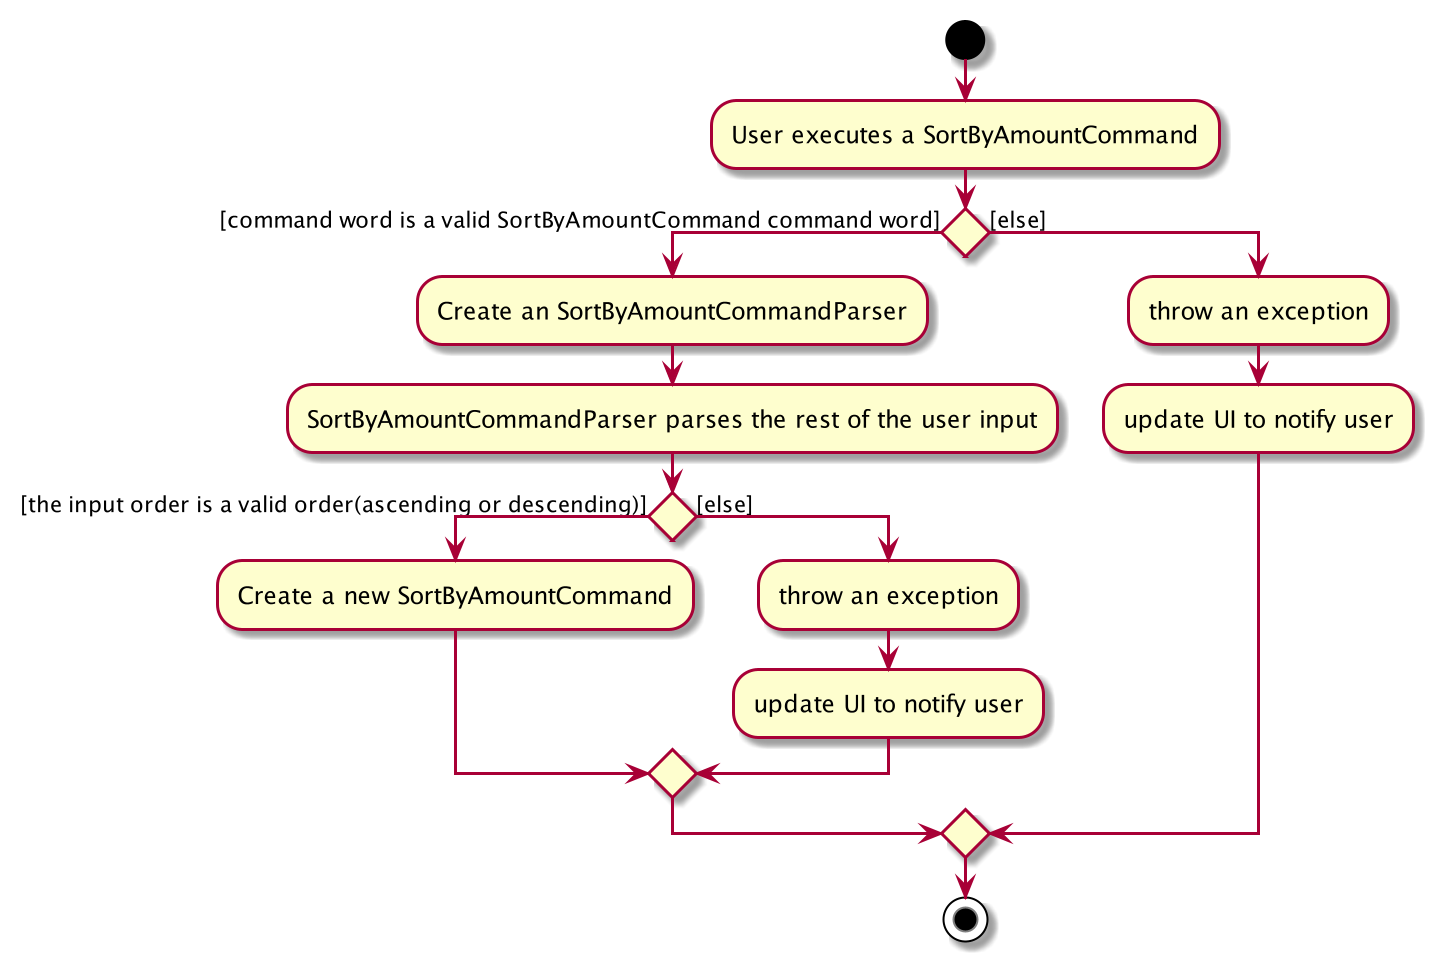

The diagram above was rendered by PlantUML. Its source (embedded in the PNG):
@startuml
start
:User executes a SortByAmountCommand;


if () then ([command word is a valid SortByAmountCommand command word])
    :Create an SortByAmountCommandParser;
    :SortByAmountCommandParser parses the rest of the user input;
    if () then ([the input order is a valid order(ascending or descending)])
        :Create a new SortByAmountCommand;
    else ([else])
        :throw an exception;
        :update UI to notify user;
    endif
else ([else])
    :throw an exception;
    :update UI to notify user;
endif
stop
@enduml